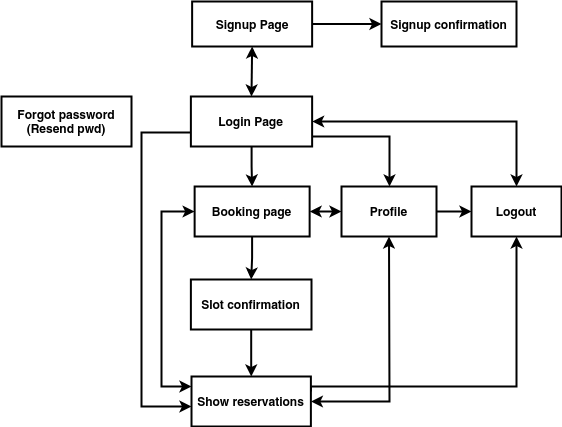

The diagram above was exported from draw.io. Its source (the exported page's mxGraphModel, read from the mxfile embedded in the PNG):
<mxGraphModel dx="1182" dy="1834" grid="1" gridSize="10" guides="1" tooltips="1" connect="1" arrows="1" fold="1" page="1" pageScale="1" pageWidth="850" pageHeight="1100" math="0" shadow="0">
  <root>
    <mxCell id="0" />
    <mxCell id="1" parent="0" />
    <mxCell id="ZMUVRqBPtt31UMdv-wI0-1" value="" style="edgeStyle=orthogonalEdgeStyle;rounded=0;orthogonalLoop=1;jettySize=auto;html=1;strokeWidth=2;" edge="1" parent="1" source="ZMUVRqBPtt31UMdv-wI0-6" target="ZMUVRqBPtt31UMdv-wI0-8">
      <mxGeometry relative="1" as="geometry" />
    </mxCell>
    <mxCell id="ZMUVRqBPtt31UMdv-wI0-20" value="" style="edgeStyle=orthogonalEdgeStyle;rounded=0;orthogonalLoop=1;jettySize=auto;html=1;strokeWidth=2;" edge="1" parent="1" source="ZMUVRqBPtt31UMdv-wI0-6" target="ZMUVRqBPtt31UMdv-wI0-12">
      <mxGeometry relative="1" as="geometry">
        <mxPoint x="421.2550000000001" y="75" as="targetPoint" />
        <Array as="points">
          <mxPoint x="398" y="90" />
        </Array>
      </mxGeometry>
    </mxCell>
    <mxCell id="ZMUVRqBPtt31UMdv-wI0-35" value="" style="edgeStyle=orthogonalEdgeStyle;rounded=0;orthogonalLoop=1;jettySize=auto;html=1;strokeWidth=2;" edge="1" parent="1">
      <mxGeometry relative="1" as="geometry">
        <mxPoint x="199.3800000000001" y="86" as="sourcePoint" />
        <mxPoint x="200" y="360" as="targetPoint" />
        <Array as="points">
          <mxPoint x="150" y="86" />
        </Array>
      </mxGeometry>
    </mxCell>
    <mxCell id="ZMUVRqBPtt31UMdv-wI0-6" value="&lt;div&gt;&lt;b&gt;Login Page&lt;br&gt;&lt;/b&gt;&lt;/div&gt;" style="rounded=0;whiteSpace=wrap;html=1;strokeWidth=2;" vertex="1" parent="1">
      <mxGeometry x="199.38" y="50" width="121.25" height="50" as="geometry" />
    </mxCell>
    <mxCell id="ZMUVRqBPtt31UMdv-wI0-7" value="" style="edgeStyle=orthogonalEdgeStyle;rounded=0;orthogonalLoop=1;jettySize=auto;html=1;strokeWidth=2;" edge="1" parent="1" source="ZMUVRqBPtt31UMdv-wI0-8" target="ZMUVRqBPtt31UMdv-wI0-10">
      <mxGeometry relative="1" as="geometry" />
    </mxCell>
    <mxCell id="ZMUVRqBPtt31UMdv-wI0-8" value="&lt;div&gt;&lt;b&gt;Booking page&lt;br&gt;&lt;/b&gt;&lt;/div&gt;" style="rounded=0;whiteSpace=wrap;html=1;strokeWidth=2;" vertex="1" parent="1">
      <mxGeometry x="203.13" y="140" width="115" height="50" as="geometry" />
    </mxCell>
    <mxCell id="ZMUVRqBPtt31UMdv-wI0-17" value="" style="edgeStyle=orthogonalEdgeStyle;rounded=0;orthogonalLoop=1;jettySize=auto;html=1;strokeWidth=2;" edge="1" parent="1" source="ZMUVRqBPtt31UMdv-wI0-10" target="ZMUVRqBPtt31UMdv-wI0-11">
      <mxGeometry relative="1" as="geometry" />
    </mxCell>
    <mxCell id="ZMUVRqBPtt31UMdv-wI0-10" value="&lt;div&gt;&lt;b&gt;Slot confirmation&lt;/b&gt;&lt;br&gt;&lt;/div&gt;" style="rounded=0;whiteSpace=wrap;html=1;strokeWidth=2;" vertex="1" parent="1">
      <mxGeometry x="199.38" y="233" width="120.62" height="50" as="geometry" />
    </mxCell>
    <mxCell id="ZMUVRqBPtt31UMdv-wI0-48" value="" style="edgeStyle=orthogonalEdgeStyle;rounded=0;orthogonalLoop=1;jettySize=auto;html=1;strokeColor=default;strokeWidth=2;entryX=0.5;entryY=1;entryDx=0;entryDy=0;" edge="1" parent="1" target="ZMUVRqBPtt31UMdv-wI0-13">
      <mxGeometry relative="1" as="geometry">
        <mxPoint x="319.3800000000001" y="345" as="sourcePoint" />
        <mxPoint x="399.06500000000005" y="345" as="targetPoint" />
        <Array as="points">
          <mxPoint x="319" y="340" />
          <mxPoint x="525" y="340" />
        </Array>
      </mxGeometry>
    </mxCell>
    <mxCell id="ZMUVRqBPtt31UMdv-wI0-11" value="&lt;b&gt;Show reservations&lt;br&gt;&lt;/b&gt;" style="rounded=0;whiteSpace=wrap;html=1;strokeWidth=2;" vertex="1" parent="1">
      <mxGeometry x="200.01" y="330" width="119.37" height="50" as="geometry" />
    </mxCell>
    <mxCell id="ZMUVRqBPtt31UMdv-wI0-25" value="" style="edgeStyle=orthogonalEdgeStyle;rounded=0;orthogonalLoop=1;jettySize=auto;html=1;strokeWidth=2;" edge="1" parent="1" source="ZMUVRqBPtt31UMdv-wI0-12" target="ZMUVRqBPtt31UMdv-wI0-13">
      <mxGeometry relative="1" as="geometry" />
    </mxCell>
    <mxCell id="ZMUVRqBPtt31UMdv-wI0-12" value="&lt;div&gt;&lt;b&gt;Profile&lt;/b&gt;&lt;/div&gt;" style="rounded=0;whiteSpace=wrap;html=1;strokeWidth=2;" vertex="1" parent="1">
      <mxGeometry x="350" y="140" width="95" height="50" as="geometry" />
    </mxCell>
    <mxCell id="ZMUVRqBPtt31UMdv-wI0-13" value="&lt;b&gt;Logout&lt;/b&gt;" style="rounded=0;whiteSpace=wrap;html=1;strokeWidth=2;" vertex="1" parent="1">
      <mxGeometry x="480" y="140" width="90" height="50" as="geometry" />
    </mxCell>
    <mxCell id="ZMUVRqBPtt31UMdv-wI0-14" value="&lt;div&gt;&lt;b&gt;Forgot password (Resend pwd)&lt;br&gt;&lt;/b&gt;&lt;/div&gt;" style="rounded=0;whiteSpace=wrap;html=1;strokeWidth=2;" vertex="1" parent="1">
      <mxGeometry x="10" y="50" width="130" height="50" as="geometry" />
    </mxCell>
    <mxCell id="ZMUVRqBPtt31UMdv-wI0-51" value="" style="edgeStyle=orthogonalEdgeStyle;rounded=0;orthogonalLoop=1;jettySize=auto;html=1;strokeColor=default;strokeWidth=2;" edge="1" parent="1" source="ZMUVRqBPtt31UMdv-wI0-15" target="ZMUVRqBPtt31UMdv-wI0-49">
      <mxGeometry relative="1" as="geometry" />
    </mxCell>
    <mxCell id="ZMUVRqBPtt31UMdv-wI0-15" value="&lt;div&gt;&lt;b&gt;Signup Page&lt;br&gt;&lt;/b&gt;&lt;/div&gt;" style="rounded=0;whiteSpace=wrap;html=1;strokeWidth=2;" vertex="1" parent="1">
      <mxGeometry x="200.63" y="-45" width="120" height="45" as="geometry" />
    </mxCell>
    <mxCell id="ZMUVRqBPtt31UMdv-wI0-42" value="" style="endArrow=classic;startArrow=classic;html=1;rounded=0;strokeColor=default;exitX=1;exitY=0.5;exitDx=0;exitDy=0;entryX=0.5;entryY=0;entryDx=0;entryDy=0;strokeWidth=2;" edge="1" parent="1" source="ZMUVRqBPtt31UMdv-wI0-6" target="ZMUVRqBPtt31UMdv-wI0-13">
      <mxGeometry width="50" height="50" relative="1" as="geometry">
        <mxPoint x="340" y="70" as="sourcePoint" />
        <mxPoint x="390" y="20" as="targetPoint" />
        <Array as="points">
          <mxPoint x="525" y="75" />
        </Array>
      </mxGeometry>
    </mxCell>
    <mxCell id="ZMUVRqBPtt31UMdv-wI0-44" value="" style="endArrow=classic;startArrow=classic;html=1;rounded=0;strokeColor=default;strokeWidth=2;exitX=1;exitY=0.5;exitDx=0;exitDy=0;" edge="1" parent="1" source="ZMUVRqBPtt31UMdv-wI0-8">
      <mxGeometry width="50" height="50" relative="1" as="geometry">
        <mxPoint x="310" y="220" as="sourcePoint" />
        <mxPoint x="350" y="165" as="targetPoint" />
      </mxGeometry>
    </mxCell>
    <mxCell id="ZMUVRqBPtt31UMdv-wI0-45" value="" style="endArrow=classic;startArrow=classic;html=1;rounded=0;strokeColor=default;strokeWidth=2;entryX=0;entryY=0.5;entryDx=0;entryDy=0;" edge="1" parent="1" target="ZMUVRqBPtt31UMdv-wI0-8">
      <mxGeometry width="50" height="50" relative="1" as="geometry">
        <mxPoint x="200" y="340" as="sourcePoint" />
        <mxPoint x="199.38" y="160" as="targetPoint" />
        <Array as="points">
          <mxPoint x="170" y="340" />
          <mxPoint x="170" y="165" />
        </Array>
      </mxGeometry>
    </mxCell>
    <mxCell id="ZMUVRqBPtt31UMdv-wI0-46" value="" style="endArrow=classic;startArrow=classic;html=1;rounded=0;strokeColor=default;strokeWidth=2;entryX=0.5;entryY=1;entryDx=0;entryDy=0;exitX=1;exitY=0.5;exitDx=0;exitDy=0;" edge="1" parent="1">
      <mxGeometry width="50" height="50" relative="1" as="geometry">
        <mxPoint x="319.3800000000001" y="355" as="sourcePoint" />
        <mxPoint x="397.5" y="190" as="targetPoint" />
        <Array as="points">
          <mxPoint x="398" y="355" />
        </Array>
      </mxGeometry>
    </mxCell>
    <mxCell id="ZMUVRqBPtt31UMdv-wI0-49" value="Signup confirmation" style="rounded=0;whiteSpace=wrap;html=1;strokeWidth=2;fontStyle=1" vertex="1" parent="1">
      <mxGeometry x="390" y="-45" width="135" height="45" as="geometry" />
    </mxCell>
    <mxCell id="ZMUVRqBPtt31UMdv-wI0-52" value="" style="endArrow=classic;startArrow=classic;html=1;rounded=0;strokeColor=default;strokeWidth=2;entryX=0.5;entryY=1;entryDx=0;entryDy=0;" edge="1" parent="1" target="ZMUVRqBPtt31UMdv-wI0-15">
      <mxGeometry width="50" height="50" relative="1" as="geometry">
        <mxPoint x="260" y="50" as="sourcePoint" />
        <mxPoint x="310" as="targetPoint" />
      </mxGeometry>
    </mxCell>
  </root>
</mxGraphModel>